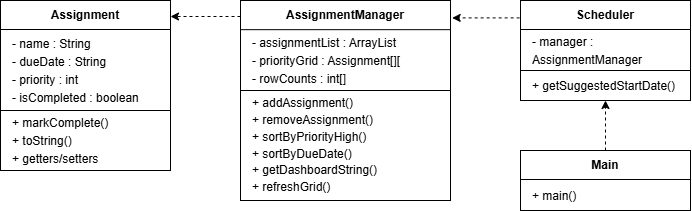

The diagram above was exported from draw.io. Its source (the exported page's mxGraphModel, read from the mxfile embedded in the PNG):
<mxGraphModel dx="1030" dy="561" grid="1" gridSize="10" guides="1" tooltips="1" connect="1" arrows="1" fold="1" page="1" pageScale="1" pageWidth="850" pageHeight="1100" math="0" shadow="0">
  <root>
    <mxCell id="0" />
    <mxCell id="1" parent="0" />
    <mxCell id="8JGBVLFM7MJKZqEKnbIr-4" parent="1" style="rounded=0;whiteSpace=wrap;html=1;" value="" vertex="1">
      <mxGeometry height="170" width="170" x="80" y="150" as="geometry" />
    </mxCell>
    <mxCell id="8JGBVLFM7MJKZqEKnbIr-7" parent="1" style="text;html=1;whiteSpace=wrap;strokeColor=none;fillColor=none;align=left;verticalAlign=middle;rounded=0;" value="&lt;div style=&quot;line-height: 150%;&quot;&gt;&lt;div&gt;&lt;span style=&quot;background-color: transparent; color: light-dark(rgb(0, 0, 0), rgb(255, 255, 255));&quot;&gt;- name : String&lt;/span&gt;&lt;/div&gt;&lt;div&gt;- dueDate : String&lt;br&gt;- priority : int&amp;nbsp;&lt;br&gt;- isCompleted :&amp;nbsp;&lt;span style=&quot;background-color: transparent; color: light-dark(rgb(0, 0, 0), rgb(255, 255, 255));&quot;&gt;boolean&lt;br&gt;&lt;/span&gt;&lt;/div&gt;&lt;/div&gt;" vertex="1">
      <mxGeometry height="80" width="150" x="90" y="180" as="geometry" />
    </mxCell>
    <mxCell id="8JGBVLFM7MJKZqEKnbIr-9" parent="1" style="text;html=1;whiteSpace=wrap;strokeColor=none;fillColor=none;align=center;verticalAlign=middle;rounded=0;" value="&lt;div style=&quot;&quot;&gt;&lt;b&gt;Assignment&lt;/b&gt;&lt;/div&gt;" vertex="1">
      <mxGeometry height="30" width="70" x="130" y="150" as="geometry" />
    </mxCell>
    <mxCell id="8JGBVLFM7MJKZqEKnbIr-11" edge="1" parent="1" style="endArrow=none;html=1;rounded=0;exitX=0.002;exitY=0.098;exitDx=0;exitDy=0;exitPerimeter=0;" value="">
      <mxGeometry height="50" relative="1" width="50" as="geometry">
        <mxPoint x="80" y="260" as="sourcePoint" />
        <mxPoint x="250" y="260" as="targetPoint" />
      </mxGeometry>
    </mxCell>
    <mxCell id="8JGBVLFM7MJKZqEKnbIr-18" parent="1" style="rounded=0;whiteSpace=wrap;html=1;" value="" vertex="1">
      <mxGeometry height="200" width="210" x="320" y="150" as="geometry" />
    </mxCell>
    <mxCell id="8JGBVLFM7MJKZqEKnbIr-19" parent="1" style="text;html=1;whiteSpace=wrap;strokeColor=none;fillColor=none;align=left;verticalAlign=middle;rounded=0;" value="&lt;div style=&quot;line-height: 150%;&quot;&gt;&lt;div&gt;- assignmentList : ArrayList&lt;/div&gt;&lt;div&gt;- priorityGrid : Assignment[][&lt;/div&gt;&lt;div&gt;- rowCounts : int[]&lt;/div&gt;&lt;/div&gt;" vertex="1">
      <mxGeometry height="60" width="180" x="330" y="180" as="geometry" />
    </mxCell>
    <mxCell id="8JGBVLFM7MJKZqEKnbIr-20" parent="1" style="text;html=1;whiteSpace=wrap;strokeColor=none;fillColor=none;align=left;verticalAlign=middle;rounded=0;" value="&lt;div style=&quot;line-height: 140%;&quot;&gt;+ addAssignment()&lt;/div&gt;&lt;div style=&quot;line-height: 140%;&quot;&gt;+ removeAssignment()&lt;/div&gt;&lt;div style=&quot;line-height: 140%;&quot;&gt;+ sortByPriorityHigh()&lt;/div&gt;&lt;div style=&quot;line-height: 140%;&quot;&gt;+ sortByDueDate()&lt;/div&gt;&lt;div style=&quot;line-height: 140%;&quot;&gt;+ getDashboardString()&lt;/div&gt;&lt;div style=&quot;line-height: 140%;&quot;&gt;+ refreshGrid()&lt;/div&gt;" vertex="1">
      <mxGeometry height="110" width="190" x="330" y="240" as="geometry" />
    </mxCell>
    <mxCell id="8JGBVLFM7MJKZqEKnbIr-21" parent="1" style="text;html=1;whiteSpace=wrap;strokeColor=none;fillColor=none;align=center;verticalAlign=middle;rounded=0;" value="&lt;div style=&quot;&quot;&gt;&lt;b&gt;AssignmentManager&lt;/b&gt;&lt;/div&gt;" vertex="1">
      <mxGeometry height="30" width="160" x="345" y="150" as="geometry" />
    </mxCell>
    <mxCell id="8JGBVLFM7MJKZqEKnbIr-23" edge="1" parent="1" style="endArrow=none;html=1;rounded=0;exitX=0.002;exitY=0.098;exitDx=0;exitDy=0;exitPerimeter=0;" value="">
      <mxGeometry height="50" relative="1" width="50" as="geometry">
        <mxPoint x="320" y="240" as="sourcePoint" />
        <mxPoint x="530" y="240" as="targetPoint" />
      </mxGeometry>
    </mxCell>
    <mxCell id="8JGBVLFM7MJKZqEKnbIr-24" edge="1" parent="1" style="endArrow=none;html=1;rounded=0;exitX=0.002;exitY=0.098;exitDx=0;exitDy=0;exitPerimeter=0;" value="">
      <mxGeometry height="50" relative="1" width="50" as="geometry">
        <mxPoint x="320" y="179.17000000000002" as="sourcePoint" />
        <mxPoint x="530" y="179.17000000000002" as="targetPoint" />
      </mxGeometry>
    </mxCell>
    <mxCell id="8JGBVLFM7MJKZqEKnbIr-25" edge="1" parent="1" style="html=1;labelBackgroundColor=#ffffff;startArrow=none;startFill=0;startSize=6;endArrow=classic;endFill=1;endSize=6;jettySize=auto;orthogonalLoop=1;strokeWidth=1;dashed=1;fontSize=14;rounded=0;" value="">
      <mxGeometry height="60" relative="1" width="60" as="geometry">
        <mxPoint x="320" y="166" as="sourcePoint" />
        <mxPoint x="250" y="166" as="targetPoint" />
      </mxGeometry>
    </mxCell>
    <mxCell id="E3_6Vycq8gAfGrmtEIBz-1" edge="1" parent="1" style="endArrow=none;html=1;rounded=0;exitX=0.002;exitY=0.098;exitDx=0;exitDy=0;exitPerimeter=0;" value="">
      <mxGeometry height="50" relative="1" width="50" as="geometry">
        <mxPoint x="80" y="179" as="sourcePoint" />
        <mxPoint x="250" y="179" as="targetPoint" />
      </mxGeometry>
    </mxCell>
    <mxCell id="E3_6Vycq8gAfGrmtEIBz-2" parent="1" style="text;html=1;whiteSpace=wrap;strokeColor=none;fillColor=none;align=left;verticalAlign=middle;rounded=0;" value="&lt;div style=&quot;line-height: 150%;&quot;&gt;&lt;div&gt;+ markComplete()&lt;/div&gt;&lt;div&gt;+ toString()&lt;/div&gt;&lt;div&gt;+ getters/setters&lt;/div&gt;&lt;/div&gt;" vertex="1">
      <mxGeometry height="60" width="140" x="90" y="260" as="geometry" />
    </mxCell>
    <mxCell id="E3_6Vycq8gAfGrmtEIBz-3" parent="1" style="rounded=0;whiteSpace=wrap;html=1;" value="" vertex="1">
      <mxGeometry height="100" width="170" x="600" y="150" as="geometry" />
    </mxCell>
    <mxCell id="E3_6Vycq8gAfGrmtEIBz-4" parent="1" style="text;html=1;whiteSpace=wrap;strokeColor=none;fillColor=none;align=left;verticalAlign=middle;rounded=0;" value="&lt;div style=&quot;line-height: 150%;&quot;&gt;&lt;div&gt;- manager : AssignmentManager&lt;/div&gt;&lt;/div&gt;" vertex="1">
      <mxGeometry height="40" width="150" x="610" y="180" as="geometry" />
    </mxCell>
    <mxCell id="E3_6Vycq8gAfGrmtEIBz-5" parent="1" style="text;html=1;whiteSpace=wrap;strokeColor=none;fillColor=none;align=center;verticalAlign=middle;rounded=0;" value="&lt;div style=&quot;&quot;&gt;&lt;b&gt;Scheduler&lt;/b&gt;&lt;/div&gt;" vertex="1">
      <mxGeometry height="30" width="70" x="650" y="150" as="geometry" />
    </mxCell>
    <mxCell id="E3_6Vycq8gAfGrmtEIBz-6" edge="1" parent="1" style="endArrow=none;html=1;rounded=0;exitX=0.002;exitY=0.098;exitDx=0;exitDy=0;exitPerimeter=0;" value="">
      <mxGeometry height="50" relative="1" width="50" as="geometry">
        <mxPoint x="600" y="220" as="sourcePoint" />
        <mxPoint x="770" y="220" as="targetPoint" />
      </mxGeometry>
    </mxCell>
    <mxCell id="E3_6Vycq8gAfGrmtEIBz-7" edge="1" parent="1" style="endArrow=none;html=1;rounded=0;exitX=0.002;exitY=0.098;exitDx=0;exitDy=0;exitPerimeter=0;" value="">
      <mxGeometry height="50" relative="1" width="50" as="geometry">
        <mxPoint x="600" y="179" as="sourcePoint" />
        <mxPoint x="770" y="179" as="targetPoint" />
      </mxGeometry>
    </mxCell>
    <mxCell id="E3_6Vycq8gAfGrmtEIBz-8" parent="1" style="text;html=1;whiteSpace=wrap;strokeColor=none;fillColor=none;align=left;verticalAlign=middle;rounded=0;" value="&lt;div style=&quot;line-height: 150%;&quot;&gt;+ getSuggestedStartDate()&lt;/div&gt;" vertex="1">
      <mxGeometry height="30" width="150" x="610" y="220" as="geometry" />
    </mxCell>
    <mxCell id="E3_6Vycq8gAfGrmtEIBz-9" edge="1" parent="1" source="E3_6Vycq8gAfGrmtEIBz-3" style="html=1;labelBackgroundColor=#ffffff;startArrow=none;startFill=0;startSize=6;endArrow=classic;endFill=1;endSize=6;jettySize=auto;orthogonalLoop=1;strokeWidth=1;dashed=1;fontSize=14;rounded=0;exitX=-0.005;exitY=0.174;exitDx=0;exitDy=0;entryX=1.008;entryY=0.087;entryDx=0;entryDy=0;entryPerimeter=0;exitPerimeter=0;" target="8JGBVLFM7MJKZqEKnbIr-18" value="">
      <mxGeometry height="60" relative="1" width="60" as="geometry">
        <mxPoint x="280" y="200" as="sourcePoint" />
        <mxPoint x="320" y="201" as="targetPoint" />
      </mxGeometry>
    </mxCell>
    <mxCell id="E3_6Vycq8gAfGrmtEIBz-17" parent="1" style="rounded=0;whiteSpace=wrap;html=1;" value="" vertex="1">
      <mxGeometry height="60" width="170" x="600" y="300" as="geometry" />
    </mxCell>
    <mxCell id="E3_6Vycq8gAfGrmtEIBz-19" parent="1" style="text;html=1;whiteSpace=wrap;strokeColor=none;fillColor=none;align=center;verticalAlign=middle;rounded=0;" value="&lt;div style=&quot;&quot;&gt;&lt;b&gt;Main&lt;/b&gt;&lt;/div&gt;" vertex="1">
      <mxGeometry height="30" width="70" x="650" y="300" as="geometry" />
    </mxCell>
    <mxCell id="E3_6Vycq8gAfGrmtEIBz-21" edge="1" parent="1" style="endArrow=none;html=1;rounded=0;exitX=0.002;exitY=0.098;exitDx=0;exitDy=0;exitPerimeter=0;" value="">
      <mxGeometry height="50" relative="1" width="50" as="geometry">
        <mxPoint x="600" y="329" as="sourcePoint" />
        <mxPoint x="770" y="329" as="targetPoint" />
      </mxGeometry>
    </mxCell>
    <mxCell id="E3_6Vycq8gAfGrmtEIBz-22" parent="1" style="text;html=1;whiteSpace=wrap;strokeColor=none;fillColor=none;align=left;verticalAlign=middle;rounded=0;" value="&lt;div style=&quot;line-height: 150%;&quot;&gt;+ main()&lt;/div&gt;" vertex="1">
      <mxGeometry height="30" width="150" x="610" y="330" as="geometry" />
    </mxCell>
    <mxCell id="E3_6Vycq8gAfGrmtEIBz-23" edge="1" parent="1" source="E3_6Vycq8gAfGrmtEIBz-19" style="html=1;labelBackgroundColor=#ffffff;startArrow=none;startFill=0;startSize=6;endArrow=classic;endFill=1;endSize=6;jettySize=auto;orthogonalLoop=1;strokeWidth=1;dashed=1;fontSize=14;rounded=0;entryX=0.5;entryY=1;entryDx=0;entryDy=0;exitX=0.5;exitY=0;exitDx=0;exitDy=0;" target="E3_6Vycq8gAfGrmtEIBz-8" value="">
      <mxGeometry height="60" relative="1" width="60" as="geometry">
        <mxPoint x="370" y="170" as="sourcePoint" />
        <mxPoint x="300" y="170" as="targetPoint" />
      </mxGeometry>
    </mxCell>
  </root>
</mxGraphModel>